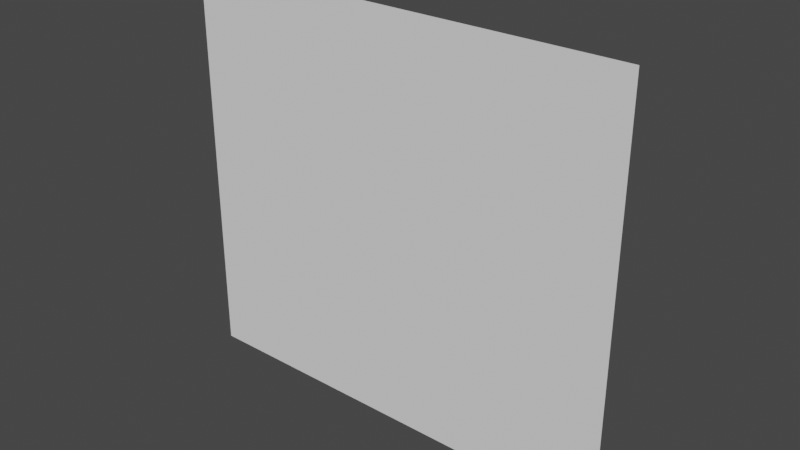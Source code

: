 # Source: 3FensterBDoor.LOD.blend  (saved by Blender 2.90.8; exported with 4.5.12 LTS)
import bpy
from mathutils import Matrix  # noqa: F401  (used for matrix-valued properties, if any)

bpy.ops.wm.read_factory_settings(use_empty=True)
scene = bpy.context.scene
scene.name = 'Scene'

# ---- collections
col_window_001 = bpy.data.collections.new('Window.001'); scene.collection.children.link(col_window_001)
col_storen = bpy.data.collections.new('Storen'); scene.collection.children.link(col_storen)
col_mesh = bpy.data.collections.new('Mesh'); scene.collection.children.link(col_mesh)
col_rig = bpy.data.collections.new('Rig'); scene.collection.children.link(col_rig)
col_extras = bpy.data.collections.new('Extras'); scene.collection.children.link(col_extras)

# ---- materials (node trees are filled in below, after node groups)
mat_brushedmetal = bpy.data.materials.new('BrushedMetal')
mat_glass2 = bpy.data.materials.new('Glass2')
mat_pvc = bpy.data.materials.new('PVC')

# ---- material node trees

# ---- world
world_world = bpy.data.worlds.new('World'); scene.world = world_world
world_world.use_nodes = True; world_world.node_tree.nodes.clear()
_N = world_world.node_tree.nodes; _L = world_world.node_tree.links
n0 = _N.new('ShaderNodeOutputWorld'); n0.name = 'World Output'; n0.location = (300, 300)
n1 = _N.new('ShaderNodeBackground'); n1.name = 'Background'; n1.location = (10, 300)
n1.inputs[0].default_value = (0.05088, 0.05088, 0.05088, 1.0)
_L.new(n1.outputs[0], n0.inputs[0])
n0.is_active_output = True
world_world.color = (0.05088, 0.05088, 0.05088)
world_world.use_sun_shadow = False
world_world.sun_shadow_jitter_overblur = 0.0

# ---- meshes
me_cube_005 = bpy.data.meshes.new('Cube.005')
me_cube_005.from_pydata([(1.055, -0.2332, -1.568), (-1.048, -0.2332, 4.346), (-1.048, -0.2332, -1.568), (-3.307, -0.2332, -1.568), (-1.214, -0.2332, -1.568), (-3.307, -0.2332, 4.346), (-1.214, -0.2332, 4.346), (1.055, -0.2332, 4.346), (1.211, -0.2332, -1.568), (1.211, -0.2332, 4.346), (3.303, -0.2332, -1.568), (3.303, -0.2332, 4.346), (-3.465, -0.2332, -1.688), (-3.465, -0.2332, 4.515), (3.464, -0.2332, -1.688), (3.464, -0.2332, 4.515), (-3.592, -0.2332, -1.858), (-3.592, -0.2332, 4.596), (3.591, -0.2332, -1.858), (3.591, -0.2332, 4.596)], [], [(3, 4, 6, 5), (2, 0, 7, 1), (8, 10, 11, 9), (18, 14, 12, 16), (16, 12, 13, 17), (10, 14, 15, 11), (3, 5, 13, 12), (4, 2, 1, 6), (7, 0, 8, 9), (5, 6, 1, 7, 9, 11, 15, 13), (2, 4, 3, 12, 14, 10, 8, 0), (17, 13, 15, 19), (14, 18, 19, 15)])
me_cube_005.polygons.foreach_set('material_index', [1, 1, 1, 0, 0, 2, 2, 2, 2, 2, 2, 0, 0])
_uv = me_cube_005.uv_layers.new(name='UVMap')
_uv.uv.foreach_set('vector', [0.01634, 0.004744, 0.3234, 0.004744, 0.3234, 0.982, 0.01634, 0.982, 0.3476, 0.004744, 0.6561, 0.004744, 0.6561, 0.982, 0.3476, 0.982, 0.679, 0.004744, 0.9859, 0.004744, 0.9859, 0.982, 0.679, 0.982, 8.459, -6.273, 8.227, -6.024, -8.399, -6.024, -8.631, -6.273, -8.631, -6.273, -8.399, -6.024, -8.399, 8.89, -8.631, 9.081, 9.952, -8.313, 10.46, -8.694, 10.46, 11.12, 9.952, 10.58, -11.16, -8.313, -11.16, 10.58, -11.67, 11.12, -11.67, -8.694, -4.477, -8.313, -3.949, -8.313, -3.949, 10.58, -4.477, 10.58, 2.769, 10.58, 2.769, -8.313, 3.267, -8.313, 3.267, 10.58, -11.16, 10.58, -4.477, 10.58, -3.949, 10.58, 2.769, 10.58, 3.267, 10.58, 9.952, 10.58, 10.46, 11.12, -11.67, 11.12, -3.949, -8.313, -4.477, -8.313, -11.16, -8.313, -11.67, -8.694, 10.46, -8.694, 9.952, -8.313, 3.267, -8.313, 2.769, -8.313, -8.631, 9.081, -8.399, 8.89, 8.227, 8.89, 8.459, 9.081, 8.227, -6.024, 8.459, -6.273, 8.459, 9.081, 8.227, 8.89])
me_cube_005.materials.append(mat_brushedmetal)
me_cube_005.materials.append(mat_glass2)
me_cube_005.materials.append(mat_pvc)
me_cube_005.use_remesh_fix_poles = True
me_cube_005.use_remesh_preserve_attributes = False
me_cube_005.use_mirror_vertex_groups = False
me_cube_005.update()

# ---- curves / text
cu_beziercircle_002 = bpy.data.curves.new('BezierCircle.002', 'CURVE')
cu_beziercircle_002.dimensions = '3D'
_sp = cu_beziercircle_002.splines.new('BEZIER'); _sp.bezier_points.add(3)
_sp.bezier_points.foreach_set('co', [-0.085, 0.0, 0.0, 0.0, 0.085, 0.0, 0.085, 0.0, 0.0, 0.0, -0.085, 0.0])
_sp.bezier_points.foreach_set('handle_left', [-0.085, -0.04693, 0.0, -0.04693, 0.085, 0.0, 0.085, 0.04693, 0.0, 0.04693, -0.085, 0.0])
_sp.bezier_points.foreach_set('handle_right', [-0.085, 0.04693, 0.0, 0.04693, 0.085, 0.0, 0.085, -0.04693, 0.0, -0.04693, -0.085, 0.0])
for _p, _l, _r in zip(_sp.bezier_points, ['AUTO', 'AUTO', 'AUTO', 'AUTO'], ['AUTO', 'AUTO', 'AUTO', 'AUTO']): _p.handle_left_type = _l; _p.handle_right_type = _r
_sp.order_u = 0
_sp.order_v = 0
_sp.resolution_u = 3
_sp.use_cyclic_u = True
cu_beziercircle_002.use_path = True
cu_beziercircle_002.use_path_clamp = True
cu_beziercircle_002.resolution_u = 3
cu_beziercircle_002.fill_mode = 'FULL'

# ---- objects
ob_beziercircle = bpy.data.objects.new('BezierCircle', cu_beziercircle_002)
ob_cube_005 = bpy.data.objects.new('Cube.005', me_cube_005)

# ---- transforms, parenting, visibility, modifiers, constraints
ob_beziercircle.location = (0.0, 0.0, 0.0)
ob_beziercircle.scale = (0.5304, 0.5304, 0.5304)
ob_beziercircle.lineart.crease_threshold = 0.0
ob_cube_005.location = (0.0, 0.0, 0.0)
ob_cube_005.lineart.crease_threshold = 0.0

# ---- collection membership
col_window_001.objects.link(ob_beziercircle)
col_window_001.objects.link(ob_cube_005)

# ---- scene / render settings (as saved in the file)
scene.frame_start = 1; scene.frame_end = 250; scene.frame_set(22)
scene.render.engine = 'BLENDER_EEVEE_NEXT'
scene.cycles.use_denoising = False
scene.cycles.samples = 128
scene.cycles.sampling_pattern = 'TABULATED_SOBOL'
scene.cycles.use_adaptive_sampling = False
scene.cycles.use_light_tree = False
scene.eevee.use_gtao = True
scene.eevee.use_raytracing = True
scene.view_settings.view_transform = 'Filmic'
bpy.context.view_layer.update()

# ---- added for rendering (the .blend has no active camera and no usable light): camera, sun
cam_auto = bpy.data.cameras.new('AutoCamera')
cam_auto.lens = 50.0
cam_auto.sensor_width = 36.0
cam_auto.clip_end = 1000.0
ob_auto_camera = bpy.data.objects.new('AutoCamera', cam_auto)
scene.collection.objects.link(ob_auto_camera)
ob_auto_camera.location = (8.99748, -10.7976, 8.56722)
ob_auto_camera.rotation_euler = (1.09748, -7.21219e-08, 0.694738)
scene.camera = ob_auto_camera
light_auto_sun = bpy.data.lights.new('AutoSun', 'SUN')
light_auto_sun.energy = 3.0
light_auto_sun.angle = 0.0523599
ob_auto_sun = bpy.data.objects.new('AutoSun', light_auto_sun)
scene.collection.objects.link(ob_auto_sun)
ob_auto_sun.rotation_euler = (0.872665, 0.174533, 0.523599)
bpy.context.view_layer.update()
